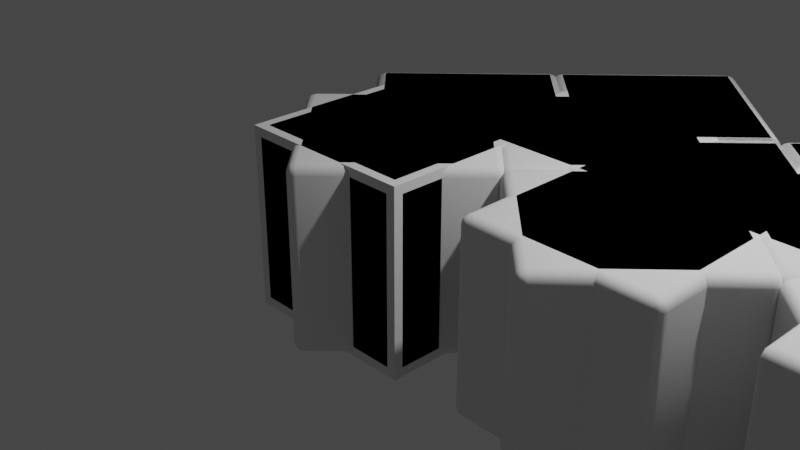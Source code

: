 # Source: scrpiting_start.blend  (saved by Blender 2.80.75; exported with 4.5.12 LTS)
import bpy
from mathutils import Matrix  # noqa: F401  (used for matrix-valued properties, if any)

bpy.ops.wm.read_factory_settings(use_empty=True)
scene = bpy.context.scene
scene.name = 'Scene'

# ---- collections
col_collection = bpy.data.collections.new('Collection'); scene.collection.children.link(col_collection)

# ---- materials (node trees are filled in below, after node groups)
mat_material = bpy.data.materials.new('Material')
mat_material.alpha_threshold = 0.0
mat_material.use_transparent_shadow = False
mat_material.line_color = (0.0, 0.0, 0.0, 1.0)

# ---- material node trees
mat_material.use_nodes = True; mat_material.node_tree.nodes.clear()
_N = mat_material.node_tree.nodes; _L = mat_material.node_tree.links
n0 = _N.new('ShaderNodeOutputMaterial'); n0.name = 'Material Output'; n0.location = (300, 300)
n1 = _N.new('ShaderNodeBsdfPrincipled'); n1.name = 'Principled BSDF'; n1.location = (10, 300)
n1.distribution = 'GGX'
n1.subsurface_method = 'BURLEY'
n1.inputs[2].default_value = 0.4
n1.inputs[3].default_value = 1.45
n1.inputs[27].default_value = (0.0, 0.0, 0.0, 1.0)
n1.inputs[28].default_value = 1.0
_L.new(n1.outputs[0], n0.inputs[0])
n0.is_active_output = True

# ---- world
world_world = bpy.data.worlds.new('World'); scene.world = world_world
world_world.use_nodes = True; world_world.node_tree.nodes.clear()
_N = world_world.node_tree.nodes; _L = world_world.node_tree.links
n0 = _N.new('ShaderNodeOutputWorld'); n0.name = 'World Output'; n0.location = (300, 300)
n1 = _N.new('ShaderNodeBackground'); n1.name = 'Background'; n1.location = (10, 300)
n1.inputs[0].default_value = (0.05088, 0.05088, 0.05088, 1.0)
_L.new(n1.outputs[0], n0.inputs[0])
n0.is_active_output = True
world_world.color = (0.05088, 0.05088, 0.05088)
world_world.use_sun_shadow = False
world_world.sun_shadow_jitter_overblur = 0.0

# ---- cameras
cam_camera = bpy.data.cameras.new('Camera')
cam_camera.clip_end = 100.0
cam_camera.ortho_scale = 7.314

# ---- lights
light_light = bpy.data.lights.new('Light', 'POINT')
light_light.transmission_factor = 0.0
light_light.energy = 1000.0
light_light.shadow_soft_size = 0.1
light_light.shadow_maximum_resolution = 0.006
light_light.use_absolute_resolution = True

# ---- meshes
me_cube = bpy.data.meshes.new('Cube')
me_cube.from_pydata([(1.0, 1.0, 1.0), (1.0, 1.0, -1.0), (1.0, -1.0, 1.0), (1.0, -1.0, -1.0), (-1.0, 1.0, 1.0), (-1.0, 1.0, -1.0), (-1.0, -1.0, 1.0), (-1.0, -1.0, -1.0)], [], [(0, 4, 6, 2), (3, 2, 6, 7), (7, 6, 4, 5), (5, 1, 3, 7), (1, 0, 2, 3), (5, 4, 0, 1)])
_uv = me_cube.uv_layers.new(name='UVMap')
_uv.uv.foreach_set('vector', [0.375, 0.0, 0.625, 0.0, 0.625, 0.25, 0.375, 0.25, 0.375, 0.25, 0.625, 0.25, 0.625, 0.5, 0.375, 0.5, 0.375, 0.5, 0.625, 0.5, 0.625, 0.75, 0.375, 0.75, 0.375, 0.75, 0.625, 0.75, 0.625, 1.0, 0.375, 1.0, 0.125, 0.5, 0.375, 0.5, 0.375, 0.75, 0.125, 0.75, 0.625, 0.5, 0.875, 0.5, 0.875, 0.75, 0.625, 0.75])
me_cube.materials.append(mat_material)
me_cube.use_remesh_preserve_volume = False
me_cube.use_remesh_preserve_attributes = False
me_cube.use_mirror_vertex_groups = False
me_cube.update()
me_cube_001 = bpy.data.meshes.new('Cube.001')
me_cube_001.from_pydata([(-1.0, -1.0, -1.0), (-1.0, -1.0, 1.0), (-1.0, 1.0, -1.0), (-1.0, 1.0, 1.0), (1.0, -1.0, -1.0), (1.0, -1.0, 1.0), (1.0, 1.0, -1.0), (1.0, 1.0, 1.0), (-1.414, -2.384e-07, -1.0), (-1.414, -2.384e-07, 1.0), (-2.384e-07, 1.414, -1.0), (-2.384e-07, 1.414, 1.0), (2.384e-07, -1.414, -1.0), (2.384e-07, -1.414, 1.0), (1.414, 2.384e-07, -1.0), (1.414, 2.384e-07, 1.0)], [], [(0, 1, 3, 2), (2, 3, 7, 6), (6, 7, 5, 4), (4, 5, 1, 0), (2, 6, 4, 0), (7, 3, 1, 5), (8, 9, 11, 10), (10, 11, 15, 14), (14, 15, 13, 12), (12, 13, 9, 8), (10, 14, 12, 8), (15, 11, 9, 13)])
me_cube_001.polygons.foreach_set('use_smooth', [True] * 12)
_uv = me_cube_001.uv_layers.new(name='UVMap')
_uv.uv.foreach_set('vector', [0.375, 0.0, 0.625, 0.0, 0.625, 0.25, 0.375, 0.25, 0.375, 0.25, 0.625, 0.25, 0.625, 0.5, 0.375, 0.5, 0.375, 0.5, 0.625, 0.5, 0.625, 0.75, 0.375, 0.75, 0.375, 0.75, 0.625, 0.75, 0.625, 1.0, 0.375, 1.0, 0.125, 0.5, 0.375, 0.5, 0.375, 0.75, 0.125, 0.75, 0.625, 0.5, 0.875, 0.5, 0.875, 0.75, 0.625, 0.75, 0.375, 0.0, 0.625, 0.0, 0.625, 0.25, 0.375, 0.25, 0.375, 0.25, 0.625, 0.25, 0.625, 0.5, 0.375, 0.5, 0.375, 0.5, 0.625, 0.5, 0.625, 0.75, 0.375, 0.75, 0.375, 0.75, 0.625, 0.75, 0.625, 1.0, 0.375, 1.0, 0.125, 0.5, 0.375, 0.5, 0.375, 0.75, 0.125, 0.75, 0.625, 0.5, 0.875, 0.5, 0.875, 0.75, 0.625, 0.75])
me_cube_001.use_remesh_preserve_volume = False
me_cube_001.use_remesh_preserve_attributes = False
me_cube_001.use_mirror_vertex_groups = False
me_cube_001.update()
me_cube_002 = bpy.data.meshes.new('Cube.002')
me_cube_002.from_pydata([(-1.414, -2.384e-07, -1.0), (-1.414, -2.384e-07, 1.0), (-2.384e-07, 1.414, -1.0), (-2.384e-07, 1.414, 1.0), (2.384e-07, -1.414, -1.0), (2.384e-07, -1.414, 1.0), (1.414, 2.384e-07, -1.0), (1.414, 2.384e-07, 1.0)], [], [(0, 1, 3, 2), (2, 3, 7, 6), (6, 7, 5, 4), (4, 5, 1, 0), (2, 6, 4, 0), (7, 3, 1, 5)])
me_cube_002.polygons.foreach_set('use_smooth', [True] * 6)
_uv = me_cube_002.uv_layers.new(name='UVMap')
_uv.uv.foreach_set('vector', [0.375, 0.0, 0.625, 0.0, 0.625, 0.25, 0.375, 0.25, 0.375, 0.25, 0.625, 0.25, 0.625, 0.5, 0.375, 0.5, 0.375, 0.5, 0.625, 0.5, 0.625, 0.75, 0.375, 0.75, 0.375, 0.75, 0.625, 0.75, 0.625, 1.0, 0.375, 1.0, 0.125, 0.5, 0.375, 0.5, 0.375, 0.75, 0.125, 0.75, 0.625, 0.5, 0.875, 0.5, 0.875, 0.75, 0.625, 0.75])
me_cube_002.use_remesh_preserve_volume = False
me_cube_002.use_remesh_preserve_attributes = False
me_cube_002.use_mirror_vertex_groups = False
me_cube_002.update()
me_cube_003 = bpy.data.meshes.new('Cube.003')
me_cube_003.from_pydata([(-1.414, -2.384e-07, -1.0), (-1.414, -2.384e-07, 1.0), (-2.384e-07, 1.414, -1.0), (-2.384e-07, 1.414, 1.0), (2.384e-07, -1.414, -1.0), (2.384e-07, -1.414, 1.0), (1.414, 2.384e-07, -1.0), (1.414, 2.384e-07, 1.0)], [], [(0, 1, 3, 2), (2, 3, 7, 6), (6, 7, 5, 4), (4, 5, 1, 0), (2, 6, 4, 0), (7, 3, 1, 5)])
me_cube_003.polygons.foreach_set('use_smooth', [True] * 6)
_uv = me_cube_003.uv_layers.new(name='UVMap')
_uv.uv.foreach_set('vector', [0.375, 0.0, 0.625, 0.0, 0.625, 0.25, 0.375, 0.25, 0.375, 0.25, 0.625, 0.25, 0.625, 0.5, 0.375, 0.5, 0.375, 0.5, 0.625, 0.5, 0.625, 0.75, 0.375, 0.75, 0.375, 0.75, 0.625, 0.75, 0.625, 1.0, 0.375, 1.0, 0.125, 0.5, 0.375, 0.5, 0.375, 0.75, 0.125, 0.75, 0.625, 0.5, 0.875, 0.5, 0.875, 0.75, 0.625, 0.75])
me_cube_003.use_remesh_preserve_volume = False
me_cube_003.use_remesh_preserve_attributes = False
me_cube_003.use_mirror_vertex_groups = False
me_cube_003.update()
me_cube_004 = bpy.data.meshes.new('Cube.004')
me_cube_004.from_pydata([(-1.414, -2.384e-07, -1.0), (-1.414, -2.384e-07, 1.0), (-2.384e-07, 1.414, -1.0), (-2.384e-07, 1.414, 1.0), (2.384e-07, -1.414, -1.0), (2.384e-07, -1.414, 1.0), (1.414, 2.384e-07, -1.0), (1.414, 2.384e-07, 1.0)], [], [(0, 1, 3, 2), (2, 3, 7, 6), (6, 7, 5, 4), (4, 5, 1, 0), (2, 6, 4, 0), (7, 3, 1, 5)])
me_cube_004.polygons.foreach_set('use_smooth', [True] * 6)
_uv = me_cube_004.uv_layers.new(name='UVMap')
_uv.uv.foreach_set('vector', [0.375, 0.0, 0.625, 0.0, 0.625, 0.25, 0.375, 0.25, 0.375, 0.25, 0.625, 0.25, 0.625, 0.5, 0.375, 0.5, 0.375, 0.5, 0.625, 0.5, 0.625, 0.75, 0.375, 0.75, 0.375, 0.75, 0.625, 0.75, 0.625, 1.0, 0.375, 1.0, 0.125, 0.5, 0.375, 0.5, 0.375, 0.75, 0.125, 0.75, 0.625, 0.5, 0.875, 0.5, 0.875, 0.75, 0.625, 0.75])
me_cube_004.use_remesh_preserve_volume = False
me_cube_004.use_remesh_preserve_attributes = False
me_cube_004.use_mirror_vertex_groups = False
me_cube_004.update()
me_cube_005 = bpy.data.meshes.new('Cube.005')
me_cube_005.from_pydata([(-1.414, -2.384e-07, -1.0), (-1.414, -2.384e-07, 1.0), (-2.384e-07, 1.414, -1.0), (-2.384e-07, 1.414, 1.0), (2.384e-07, -1.414, -1.0), (2.384e-07, -1.414, 1.0), (1.414, 2.384e-07, -1.0), (1.414, 2.384e-07, 1.0)], [], [(0, 1, 3, 2), (2, 3, 7, 6), (6, 7, 5, 4), (4, 5, 1, 0), (2, 6, 4, 0), (7, 3, 1, 5)])
me_cube_005.polygons.foreach_set('use_smooth', [True] * 6)
_uv = me_cube_005.uv_layers.new(name='UVMap')
_uv.uv.foreach_set('vector', [0.375, 0.0, 0.625, 0.0, 0.625, 0.25, 0.375, 0.25, 0.375, 0.25, 0.625, 0.25, 0.625, 0.5, 0.375, 0.5, 0.375, 0.5, 0.625, 0.5, 0.625, 0.75, 0.375, 0.75, 0.375, 0.75, 0.625, 0.75, 0.625, 1.0, 0.375, 1.0, 0.125, 0.5, 0.375, 0.5, 0.375, 0.75, 0.125, 0.75, 0.625, 0.5, 0.875, 0.5, 0.875, 0.75, 0.625, 0.75])
me_cube_005.use_remesh_preserve_volume = False
me_cube_005.use_remesh_preserve_attributes = False
me_cube_005.use_mirror_vertex_groups = False
me_cube_005.update()
me_cube_006 = bpy.data.meshes.new('Cube.006')
me_cube_006.from_pydata([(-1.414, -2.384e-07, -1.0), (-1.414, -2.384e-07, 1.0), (-2.384e-07, 1.414, -1.0), (-2.384e-07, 1.414, 1.0), (2.384e-07, -1.414, -1.0), (2.384e-07, -1.414, 1.0), (1.414, 2.384e-07, -1.0), (1.414, 2.384e-07, 1.0)], [], [(0, 1, 3, 2), (2, 3, 7, 6), (6, 7, 5, 4), (4, 5, 1, 0), (2, 6, 4, 0), (7, 3, 1, 5)])
me_cube_006.polygons.foreach_set('use_smooth', [True] * 6)
_uv = me_cube_006.uv_layers.new(name='UVMap')
_uv.uv.foreach_set('vector', [0.375, 0.0, 0.625, 0.0, 0.625, 0.25, 0.375, 0.25, 0.375, 0.25, 0.625, 0.25, 0.625, 0.5, 0.375, 0.5, 0.375, 0.5, 0.625, 0.5, 0.625, 0.75, 0.375, 0.75, 0.375, 0.75, 0.625, 0.75, 0.625, 1.0, 0.375, 1.0, 0.125, 0.5, 0.375, 0.5, 0.375, 0.75, 0.125, 0.75, 0.625, 0.5, 0.875, 0.5, 0.875, 0.75, 0.625, 0.75])
me_cube_006.use_remesh_preserve_volume = False
me_cube_006.use_remesh_preserve_attributes = False
me_cube_006.use_mirror_vertex_groups = False
me_cube_006.update()
me_cube_007 = bpy.data.meshes.new('Cube.007')
me_cube_007.from_pydata([(-1.414, -2.384e-07, -1.0), (-1.414, -2.384e-07, 1.0), (-2.384e-07, 1.414, -1.0), (-2.384e-07, 1.414, 1.0), (2.384e-07, -1.414, -1.0), (2.384e-07, -1.414, 1.0), (1.414, 2.384e-07, -1.0), (1.414, 2.384e-07, 1.0)], [], [(0, 1, 3, 2), (2, 3, 7, 6), (6, 7, 5, 4), (4, 5, 1, 0), (2, 6, 4, 0), (7, 3, 1, 5)])
me_cube_007.polygons.foreach_set('use_smooth', [True] * 6)
_uv = me_cube_007.uv_layers.new(name='UVMap')
_uv.uv.foreach_set('vector', [0.375, 0.0, 0.625, 0.0, 0.625, 0.25, 0.375, 0.25, 0.375, 0.25, 0.625, 0.25, 0.625, 0.5, 0.375, 0.5, 0.375, 0.5, 0.625, 0.5, 0.625, 0.75, 0.375, 0.75, 0.375, 0.75, 0.625, 0.75, 0.625, 1.0, 0.375, 1.0, 0.125, 0.5, 0.375, 0.5, 0.375, 0.75, 0.125, 0.75, 0.625, 0.5, 0.875, 0.5, 0.875, 0.75, 0.625, 0.75])
me_cube_007.use_remesh_preserve_volume = False
me_cube_007.use_remesh_preserve_attributes = False
me_cube_007.use_mirror_vertex_groups = False
me_cube_007.update()
me_cube_008 = bpy.data.meshes.new('Cube.008')
me_cube_008.from_pydata([(-1.414, -2.384e-07, -1.0), (-1.414, -2.384e-07, 1.0), (-2.384e-07, 1.414, -1.0), (-2.384e-07, 1.414, 1.0), (2.384e-07, -1.414, -1.0), (2.384e-07, -1.414, 1.0), (1.414, 2.384e-07, -1.0), (1.414, 2.384e-07, 1.0)], [], [(0, 1, 3, 2), (2, 3, 7, 6), (6, 7, 5, 4), (4, 5, 1, 0), (2, 6, 4, 0), (7, 3, 1, 5)])
me_cube_008.polygons.foreach_set('use_smooth', [True] * 6)
_uv = me_cube_008.uv_layers.new(name='UVMap')
_uv.uv.foreach_set('vector', [0.375, 0.0, 0.625, 0.0, 0.625, 0.25, 0.375, 0.25, 0.375, 0.25, 0.625, 0.25, 0.625, 0.5, 0.375, 0.5, 0.375, 0.5, 0.625, 0.5, 0.625, 0.75, 0.375, 0.75, 0.375, 0.75, 0.625, 0.75, 0.625, 1.0, 0.375, 1.0, 0.125, 0.5, 0.375, 0.5, 0.375, 0.75, 0.125, 0.75, 0.625, 0.5, 0.875, 0.5, 0.875, 0.75, 0.625, 0.75])
me_cube_008.use_remesh_preserve_volume = False
me_cube_008.use_remesh_preserve_attributes = False
me_cube_008.use_mirror_vertex_groups = False
me_cube_008.update()
me_cube_009 = bpy.data.meshes.new('Cube.009')
me_cube_009.from_pydata([(-1.414, -2.384e-07, -1.0), (-1.414, -2.384e-07, 1.0), (-2.384e-07, 1.414, -1.0), (-2.384e-07, 1.414, 1.0), (2.384e-07, -1.414, -1.0), (2.384e-07, -1.414, 1.0), (1.414, 2.384e-07, -1.0), (1.414, 2.384e-07, 1.0)], [], [(0, 1, 3, 2), (2, 3, 7, 6), (6, 7, 5, 4), (4, 5, 1, 0), (2, 6, 4, 0), (7, 3, 1, 5)])
me_cube_009.polygons.foreach_set('use_smooth', [True] * 6)
_uv = me_cube_009.uv_layers.new(name='UVMap')
_uv.uv.foreach_set('vector', [0.375, 0.0, 0.625, 0.0, 0.625, 0.25, 0.375, 0.25, 0.375, 0.25, 0.625, 0.25, 0.625, 0.5, 0.375, 0.5, 0.375, 0.5, 0.625, 0.5, 0.625, 0.75, 0.375, 0.75, 0.375, 0.75, 0.625, 0.75, 0.625, 1.0, 0.375, 1.0, 0.125, 0.5, 0.375, 0.5, 0.375, 0.75, 0.125, 0.75, 0.625, 0.5, 0.875, 0.5, 0.875, 0.75, 0.625, 0.75])
me_cube_009.use_remesh_preserve_volume = False
me_cube_009.use_remesh_preserve_attributes = False
me_cube_009.use_mirror_vertex_groups = False
me_cube_009.update()
me_cube_010 = bpy.data.meshes.new('Cube.010')
me_cube_010.from_pydata([(-1.414, -2.384e-07, -1.0), (-1.414, -2.384e-07, 1.0), (-2.384e-07, 1.414, -1.0), (-2.384e-07, 1.414, 1.0), (2.384e-07, -1.414, -1.0), (2.384e-07, -1.414, 1.0), (1.414, 2.384e-07, -1.0), (1.414, 2.384e-07, 1.0)], [], [(0, 1, 3, 2), (2, 3, 7, 6), (6, 7, 5, 4), (4, 5, 1, 0), (2, 6, 4, 0), (7, 3, 1, 5)])
me_cube_010.polygons.foreach_set('use_smooth', [True] * 6)
_uv = me_cube_010.uv_layers.new(name='UVMap')
_uv.uv.foreach_set('vector', [0.375, 0.0, 0.625, 0.0, 0.625, 0.25, 0.375, 0.25, 0.375, 0.25, 0.625, 0.25, 0.625, 0.5, 0.375, 0.5, 0.375, 0.5, 0.625, 0.5, 0.625, 0.75, 0.375, 0.75, 0.375, 0.75, 0.625, 0.75, 0.625, 1.0, 0.375, 1.0, 0.125, 0.5, 0.375, 0.5, 0.375, 0.75, 0.125, 0.75, 0.625, 0.5, 0.875, 0.5, 0.875, 0.75, 0.625, 0.75])
me_cube_010.use_remesh_preserve_volume = False
me_cube_010.use_remesh_preserve_attributes = False
me_cube_010.use_mirror_vertex_groups = False
me_cube_010.update()
me_cube_011 = bpy.data.meshes.new('Cube.011')
me_cube_011.from_pydata([(-1.414, -2.384e-07, -1.0), (-1.414, -2.384e-07, 1.0), (-2.384e-07, 1.414, -1.0), (-2.384e-07, 1.414, 1.0), (2.384e-07, -1.414, -1.0), (2.384e-07, -1.414, 1.0), (1.414, 2.384e-07, -1.0), (1.414, 2.384e-07, 1.0)], [], [(0, 1, 3, 2), (2, 3, 7, 6), (6, 7, 5, 4), (4, 5, 1, 0), (2, 6, 4, 0), (7, 3, 1, 5)])
me_cube_011.polygons.foreach_set('use_smooth', [True] * 6)
_uv = me_cube_011.uv_layers.new(name='UVMap')
_uv.uv.foreach_set('vector', [0.375, 0.0, 0.625, 0.0, 0.625, 0.25, 0.375, 0.25, 0.375, 0.25, 0.625, 0.25, 0.625, 0.5, 0.375, 0.5, 0.375, 0.5, 0.625, 0.5, 0.625, 0.75, 0.375, 0.75, 0.375, 0.75, 0.625, 0.75, 0.625, 1.0, 0.375, 1.0, 0.125, 0.5, 0.375, 0.5, 0.375, 0.75, 0.125, 0.75, 0.625, 0.5, 0.875, 0.5, 0.875, 0.75, 0.625, 0.75])
me_cube_011.use_remesh_preserve_volume = False
me_cube_011.use_remesh_preserve_attributes = False
me_cube_011.use_mirror_vertex_groups = False
me_cube_011.update()
me_cube_012 = bpy.data.meshes.new('Cube.012')
me_cube_012.from_pydata([(-1.414, -2.384e-07, -1.0), (-1.414, -2.384e-07, 1.0), (-2.384e-07, 1.414, -1.0), (-2.384e-07, 1.414, 1.0), (2.384e-07, -1.414, -1.0), (2.384e-07, -1.414, 1.0), (1.414, 2.384e-07, -1.0), (1.414, 2.384e-07, 1.0)], [], [(0, 1, 3, 2), (2, 3, 7, 6), (6, 7, 5, 4), (4, 5, 1, 0), (2, 6, 4, 0), (7, 3, 1, 5)])
me_cube_012.polygons.foreach_set('use_smooth', [True] * 6)
_uv = me_cube_012.uv_layers.new(name='UVMap')
_uv.uv.foreach_set('vector', [0.375, 0.0, 0.625, 0.0, 0.625, 0.25, 0.375, 0.25, 0.375, 0.25, 0.625, 0.25, 0.625, 0.5, 0.375, 0.5, 0.375, 0.5, 0.625, 0.5, 0.625, 0.75, 0.375, 0.75, 0.375, 0.75, 0.625, 0.75, 0.625, 1.0, 0.375, 1.0, 0.125, 0.5, 0.375, 0.5, 0.375, 0.75, 0.125, 0.75, 0.625, 0.5, 0.875, 0.5, 0.875, 0.75, 0.625, 0.75])
me_cube_012.use_remesh_preserve_volume = False
me_cube_012.use_remesh_preserve_attributes = False
me_cube_012.use_mirror_vertex_groups = False
me_cube_012.update()

# ---- objects
ob_cube = bpy.data.objects.new('Cube', me_cube)
ob_light = bpy.data.objects.new('Light', light_light)
ob_camera = bpy.data.objects.new('Camera', cam_camera)
ob_cube_001 = bpy.data.objects.new('Cube.001', me_cube_001)
ob_cube_002 = bpy.data.objects.new('Cube.002', me_cube_002)
ob_cube_003 = bpy.data.objects.new('Cube.003', me_cube_003)
ob_cube_004 = bpy.data.objects.new('Cube.004', me_cube_004)
ob_cube_005 = bpy.data.objects.new('Cube.005', me_cube_005)
ob_cube_006 = bpy.data.objects.new('Cube.006', me_cube_006)
ob_cube_007 = bpy.data.objects.new('Cube.007', me_cube_007)
ob_cube_008 = bpy.data.objects.new('Cube.008', me_cube_008)
ob_cube_009 = bpy.data.objects.new('Cube.009', me_cube_009)
ob_cube_010 = bpy.data.objects.new('Cube.010', me_cube_010)
ob_cube_011 = bpy.data.objects.new('Cube.011', me_cube_011)
ob_cube_012 = bpy.data.objects.new('Cube.012', me_cube_012)

# ---- transforms, parenting, visibility, modifiers, constraints
ob_cube.location = (0.0, 0.0, 0.0)
ob_cube.lock_rotations_4d = False
ob_cube.empty_display_type = 'ARROWS'
ob_cube.lineart.crease_threshold = 0.0
ob_light.location = (4.076, 1.005, 5.904)
ob_light.rotation_euler = (0.6503, 0.05522, 1.866)
ob_light.lock_rotations_4d = False
ob_light.empty_display_type = 'ARROWS'
ob_light.color = (0.0, 0.0, 0.0, 0.0)
ob_light.lineart.crease_threshold = 0.0
ob_camera.location = (7.359, -6.926, 4.958)
ob_camera.rotation_euler = (1.109, 0.0, 0.8149)
ob_camera.lock_rotations_4d = False
ob_camera.empty_display_type = 'ARROWS'
ob_camera.color = (0.0, 0.0, 0.0, 0.0)
ob_camera.display_type = 'WIRE'
ob_camera.lineart.crease_threshold = 0.0
ob_cube_001.location = (0.0, 0.0, 0.0)
ob_cube_001.lineart.crease_threshold = 0.0
_m = ob_cube_001.modifiers.new('Bevel', 'BEVEL')
_m.segments = 3
_m.limit_method = 'NONE'
_m = ob_cube_001.modifiers.new('Array', 'ARRAY')
_m.count = 10
_m.constant_offset_displace = (0.0, 0.0, 0.0)
_m = ob_cube_001.modifiers.new('Array.001', 'ARRAY')
_m.constant_offset_displace = (0.0, 0.0, 0.0)
_m.relative_offset_displace = (0.05, 0.5, 0.0)
ob_cube_002.location = (0.0, 1.0, 0.0)
ob_cube_002.lineart.crease_threshold = 0.0
_m = ob_cube_002.modifiers.new('Bevel', 'BEVEL')
_m.segments = 3
_m.limit_method = 'NONE'
_m = ob_cube_002.modifiers.new('Array', 'ARRAY')
_m.count = 10
_m.constant_offset_displace = (0.0, 0.0, 0.0)
_m = ob_cube_002.modifiers.new('Array.001', 'ARRAY')
_m.constant_offset_displace = (0.0, 0.0, 0.0)
_m.relative_offset_displace = (0.05, 0.5, 0.0)
ob_cube_003.location = (0.0, 1.0, 0.0)
ob_cube_003.lineart.crease_threshold = 0.0
_m = ob_cube_003.modifiers.new('Bevel', 'BEVEL')
_m.segments = 3
_m.limit_method = 'NONE'
_m = ob_cube_003.modifiers.new('Array', 'ARRAY')
_m.count = 10
_m.constant_offset_displace = (0.0, 0.0, 0.0)
_m = ob_cube_003.modifiers.new('Array.001', 'ARRAY')
_m.constant_offset_displace = (0.0, 0.0, 0.0)
_m.relative_offset_displace = (0.05, 0.5, 0.0)
ob_cube_004.location = (0.0, 1.0, 0.0)
ob_cube_004.lineart.crease_threshold = 0.0
_m = ob_cube_004.modifiers.new('Bevel', 'BEVEL')
_m.segments = 3
_m.limit_method = 'NONE'
_m = ob_cube_004.modifiers.new('Array', 'ARRAY')
_m.count = 10
_m.constant_offset_displace = (0.0, 0.0, 0.0)
_m = ob_cube_004.modifiers.new('Array.001', 'ARRAY')
_m.constant_offset_displace = (0.0, 0.0, 0.0)
_m.relative_offset_displace = (0.05, 0.5, 0.0)
ob_cube_005.location = (0.0, 1.0, 0.0)
ob_cube_005.lineart.crease_threshold = 0.0
_m = ob_cube_005.modifiers.new('Bevel', 'BEVEL')
_m.segments = 3
_m.limit_method = 'NONE'
_m = ob_cube_005.modifiers.new('Array', 'ARRAY')
_m.count = 10
_m.constant_offset_displace = (0.0, 0.0, 0.0)
_m = ob_cube_005.modifiers.new('Array.001', 'ARRAY')
_m.constant_offset_displace = (0.0, 0.0, 0.0)
_m.relative_offset_displace = (0.05, 0.5, 0.0)
ob_cube_006.location = (0.0, 1.0, 0.0)
ob_cube_006.lineart.crease_threshold = 0.0
_m = ob_cube_006.modifiers.new('Bevel', 'BEVEL')
_m.segments = 3
_m.limit_method = 'NONE'
_m = ob_cube_006.modifiers.new('Array', 'ARRAY')
_m.count = 10
_m.constant_offset_displace = (0.0, 0.0, 0.0)
_m = ob_cube_006.modifiers.new('Array.001', 'ARRAY')
_m.constant_offset_displace = (0.0, 0.0, 0.0)
_m.relative_offset_displace = (0.05, 0.5, 0.0)
ob_cube_007.location = (0.0, 1.0, 0.0)
ob_cube_007.lineart.crease_threshold = 0.0
_m = ob_cube_007.modifiers.new('Bevel', 'BEVEL')
_m.segments = 3
_m.limit_method = 'NONE'
_m = ob_cube_007.modifiers.new('Array', 'ARRAY')
_m.count = 10
_m.constant_offset_displace = (0.0, 0.0, 0.0)
_m = ob_cube_007.modifiers.new('Array.001', 'ARRAY')
_m.constant_offset_displace = (0.0, 0.0, 0.0)
_m.relative_offset_displace = (0.05, 0.5, 0.0)
ob_cube_008.location = (0.0, 1.0, 0.0)
ob_cube_008.lineart.crease_threshold = 0.0
_m = ob_cube_008.modifiers.new('Bevel', 'BEVEL')
_m.segments = 3
_m.limit_method = 'NONE'
_m = ob_cube_008.modifiers.new('Array', 'ARRAY')
_m.count = 10
_m.constant_offset_displace = (0.0, 0.0, 0.0)
_m = ob_cube_008.modifiers.new('Array.001', 'ARRAY')
_m.constant_offset_displace = (0.0, 0.0, 0.0)
_m.relative_offset_displace = (0.05, 0.5, 0.0)
ob_cube_009.location = (0.0, 1.0, 0.0)
ob_cube_009.lineart.crease_threshold = 0.0
_m = ob_cube_009.modifiers.new('Bevel', 'BEVEL')
_m.segments = 3
_m.limit_method = 'NONE'
_m = ob_cube_009.modifiers.new('Array', 'ARRAY')
_m.count = 10
_m.constant_offset_displace = (0.0, 0.0, 0.0)
_m = ob_cube_009.modifiers.new('Array.001', 'ARRAY')
_m.constant_offset_displace = (0.0, 0.0, 0.0)
_m.relative_offset_displace = (0.05, 0.5, 0.0)
ob_cube_010.location = (0.0, 1.0, 0.0)
ob_cube_010.lineart.crease_threshold = 0.0
_m = ob_cube_010.modifiers.new('Bevel', 'BEVEL')
_m.segments = 3
_m.limit_method = 'NONE'
_m = ob_cube_010.modifiers.new('Array', 'ARRAY')
_m.count = 10
_m.constant_offset_displace = (0.0, 0.0, 0.0)
_m = ob_cube_010.modifiers.new('Array.001', 'ARRAY')
_m.constant_offset_displace = (0.0, 0.0, 0.0)
_m.relative_offset_displace = (0.05, 0.5, 0.0)
ob_cube_011.location = (0.0, 1.0, 0.0)
ob_cube_011.lineart.crease_threshold = 0.0
_m = ob_cube_011.modifiers.new('Bevel', 'BEVEL')
_m.segments = 3
_m.limit_method = 'NONE'
_m = ob_cube_011.modifiers.new('Array', 'ARRAY')
_m.count = 10
_m.constant_offset_displace = (0.0, 0.0, 0.0)
_m = ob_cube_011.modifiers.new('Array.001', 'ARRAY')
_m.constant_offset_displace = (0.0, 0.0, 0.0)
_m.relative_offset_displace = (0.05, 0.5, 0.0)
ob_cube_012.location = (0.0, 1.0, 0.0)
ob_cube_012.lineart.crease_threshold = 0.0
_m = ob_cube_012.modifiers.new('Bevel', 'BEVEL')
_m.segments = 3
_m.limit_method = 'NONE'
_m = ob_cube_012.modifiers.new('Array', 'ARRAY')
_m.count = 10
_m.constant_offset_displace = (0.0, 0.0, 0.0)
_m = ob_cube_012.modifiers.new('Array.001', 'ARRAY')
_m.constant_offset_displace = (0.0, 0.0, 0.0)
_m.relative_offset_displace = (0.05, 0.5, 0.0)

# ---- collection membership
col_collection.objects.link(ob_cube)
col_collection.objects.link(ob_light)
col_collection.objects.link(ob_camera)
col_collection.objects.link(ob_cube_001)
col_collection.objects.link(ob_cube_002)
col_collection.objects.link(ob_cube_003)
col_collection.objects.link(ob_cube_004)
col_collection.objects.link(ob_cube_005)
col_collection.objects.link(ob_cube_006)
col_collection.objects.link(ob_cube_007)
col_collection.objects.link(ob_cube_008)
col_collection.objects.link(ob_cube_009)
col_collection.objects.link(ob_cube_010)
col_collection.objects.link(ob_cube_011)
col_collection.objects.link(ob_cube_012)

# ---- scene / render settings (as saved in the file)
scene.camera = ob_camera
scene.frame_start = 1; scene.frame_end = 250; scene.frame_set(1)
scene.render.engine = 'BLENDER_EEVEE_NEXT'
scene.cycles.use_denoising = False
scene.cycles.samples = 128
scene.cycles.sampling_pattern = 'TABULATED_SOBOL'
scene.cycles.use_adaptive_sampling = False
scene.cycles.use_light_tree = False
scene.view_settings.view_transform = 'Filmic'
bpy.context.view_layer.update()
